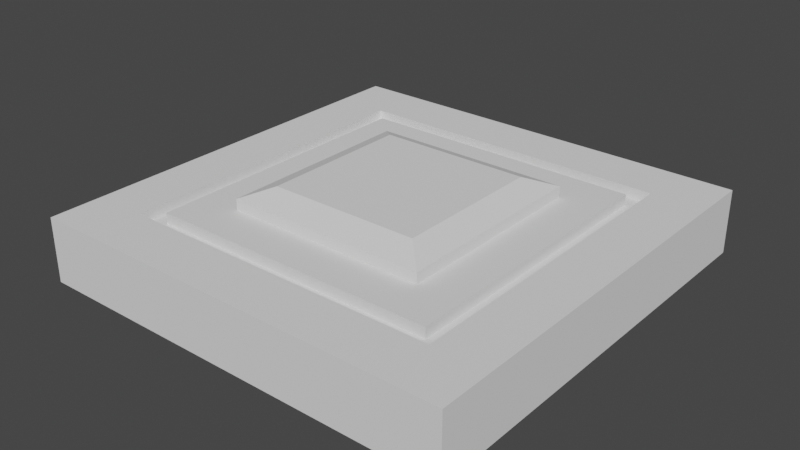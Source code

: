 # Source: panelBtn.blend  (saved by Blender 2.80.75; exported with 4.5.12 LTS)
import bpy
from mathutils import Matrix  # noqa: F401  (used for matrix-valued properties, if any)

bpy.ops.wm.read_factory_settings(use_empty=True)
scene = bpy.context.scene
scene.name = 'Scene'

# ---- collections
col_collection = bpy.data.collections.new('Collection'); scene.collection.children.link(col_collection)

# ---- world
world_world = bpy.data.worlds.new('World'); scene.world = world_world
world_world.use_nodes = True; world_world.node_tree.nodes.clear()
_N = world_world.node_tree.nodes; _L = world_world.node_tree.links
n0 = _N.new('ShaderNodeOutputWorld'); n0.name = 'World Output'; n0.location = (300, 300)
n1 = _N.new('ShaderNodeBackground'); n1.name = 'Background'; n1.location = (10, 300)
n1.inputs[0].default_value = (0.05088, 0.05088, 0.05088, 1.0)
_L.new(n1.outputs[0], n0.inputs[0])
n0.is_active_output = True
world_world.color = (0.05088, 0.05088, 0.05088)
world_world.use_sun_shadow = False
world_world.sun_shadow_jitter_overblur = 0.0

# ---- meshes
me_cube_001 = bpy.data.meshes.new('Cube.001')
me_cube_001.from_pydata([(-1.0, -1.0, -0.15), (-1.0, -1.0, 0.15), (-1.0, 1.0, -0.15), (-1.0, 1.0, 0.15), (1.0, -1.0, -0.15), (1.0, -1.0, 0.15), (1.0, 1.0, -0.15), (1.0, 1.0, 0.15), (-0.75, -0.75, 0.15), (-0.75, 0.75, 0.15), (0.75, 0.75, 0.15), (0.75, -0.75, 0.15), (-0.675, -0.675, 0.15), (-0.675, 0.675, 0.15), (0.675, 0.675, 0.15), (0.675, -0.675, 0.15), (-0.75, -0.75, 0.1), (-0.75, 0.75, 0.1), (0.75, 0.75, 0.1), (0.75, -0.75, 0.1), (-0.675, -0.675, 0.1), (-0.675, 0.675, 0.1), (0.675, 0.675, 0.1), (0.675, -0.675, 0.1), (-0.4725, -0.4725, 0.15), (-0.4725, 0.4725, 0.15), (0.4725, 0.4725, 0.15), (0.4725, -0.4725, 0.15)], [], [(0, 1, 3, 2), (2, 3, 7, 6), (6, 7, 5, 4), (4, 5, 1, 0), (2, 6, 4, 0), (5, 7, 10, 11), (13, 14, 22, 21), (3, 1, 8, 9), (1, 5, 11, 8), (7, 3, 9, 10), (12, 15, 27, 24), (9, 8, 16, 17), (15, 12, 20, 23), (11, 10, 18, 19), (8, 11, 19, 16), (10, 9, 17, 18), (14, 15, 23, 22), (12, 13, 21, 20), (14, 13, 25, 26), (15, 14, 26, 27), (13, 12, 24, 25)])
_uv = me_cube_001.uv_layers.new(name='UVMap')
_uv.uv.foreach_set('vector', [0.375, 0.0, 0.625, 0.0, 0.625, 0.25, 0.375, 0.25, 0.375, 0.25, 0.625, 0.25, 0.625, 0.5, 0.375, 0.5, 0.375, 0.5, 0.625, 0.5, 0.625, 0.75, 0.375, 0.75, 0.375, 0.75, 0.625, 0.75, 0.625, 1.0, 0.375, 1.0, 0.125, 0.5, 0.375, 0.5, 0.375, 0.75, 0.125, 0.75, 0.625, 0.75, 0.625, 0.5, 0.625, 0.5, 0.625, 0.75, 0.875, 0.5, 0.625, 0.5, 0.625, 0.5, 0.875, 0.5, 0.625, 0.25, 0.625, 0.0, 0.625, 0.0, 0.625, 0.25, 0.625, 1.0, 0.625, 0.75, 0.625, 0.75, 0.625, 1.0, 0.625, 0.5, 0.625, 0.25, 0.625, 0.25, 0.625, 0.5, 0.875, 0.75, 0.625, 0.75, 0.625, 0.75, 0.875, 0.75, 0.625, 0.25, 0.625, 0.0, 0.625, 0.0, 0.625, 0.25, 0.625, 0.75, 0.875, 0.75, 0.875, 0.75, 0.625, 0.75, 0.625, 0.75, 0.625, 0.5, 0.625, 0.5, 0.625, 0.75, 0.625, 1.0, 0.625, 0.75, 0.625, 0.75, 0.625, 1.0, 0.625, 0.5, 0.625, 0.25, 0.625, 0.25, 0.625, 0.5, 0.625, 0.5, 0.625, 0.75, 0.625, 0.75, 0.625, 0.5, 0.875, 0.75, 0.875, 0.5, 0.875, 0.5, 0.875, 0.75, 0.625, 0.5, 0.875, 0.5, 0.875, 0.5, 0.625, 0.5, 0.625, 0.75, 0.625, 0.5, 0.625, 0.5, 0.625, 0.75, 0.875, 0.5, 0.875, 0.75, 0.875, 0.75, 0.875, 0.5])
me_cube_001.use_remesh_preserve_volume = False
me_cube_001.use_remesh_preserve_attributes = False
me_cube_001.use_mirror_vertex_groups = False
me_cube_001.update()
me_cube_002 = bpy.data.meshes.new('Cube.002')
me_cube_002.from_pydata([(-0.75, -0.75, 0.1), (-0.75, 0.75, 0.1), (0.75, 0.75, 0.1), (0.75, -0.75, 0.1), (-0.675, -0.675, 0.1), (-0.675, 0.675, 0.1), (0.675, 0.675, 0.1), (0.675, -0.675, 0.1)], [], [(3, 2, 6, 7), (1, 0, 4, 5), (0, 3, 7, 4), (2, 1, 5, 6)])
_uv = me_cube_002.uv_layers.new(name='UVMap')
_uv.uv.foreach_set('vector', [0.625, 0.75, 0.625, 0.5, 0.625, 0.5, 0.625, 0.75, 0.625, 0.25, 0.625, 0.0, 0.625, 0.0, 0.625, 0.25, 0.625, 1.0, 0.625, 0.75, 0.625, 0.75, 0.625, 1.0, 0.625, 0.5, 0.625, 0.25, 0.625, 0.25, 0.625, 0.5])
me_cube_002.use_remesh_preserve_volume = False
me_cube_002.use_remesh_preserve_attributes = False
me_cube_002.use_mirror_vertex_groups = False
me_cube_002.update()
me_cube_003 = bpy.data.meshes.new('Cube.003')
me_cube_003.from_pydata([(-0.4725, -0.4725, 0.15), (-0.4725, 0.4725, 0.15), (0.4725, 0.4725, 0.15), (0.4725, -0.4725, 0.15), (-0.4725, -0.4725, 0.2), (-0.4725, 0.4725, 0.2), (0.4725, 0.4725, 0.2), (0.4725, -0.4725, 0.2), (-0.3544, -0.3544, 0.25), (-0.3544, 0.3544, 0.25), (0.3544, 0.3544, 0.25), (0.3544, -0.3544, 0.25)], [], [(0, 3, 7, 4), (7, 6, 10, 11), (2, 1, 5, 6), (3, 2, 6, 7), (1, 0, 4, 5), (10, 9, 8, 11), (5, 4, 8, 9), (4, 7, 11, 8), (6, 5, 9, 10)])
_uv = me_cube_003.uv_layers.new(name='UVMap')
_uv.uv.foreach_set('vector', [0.875, 0.75, 0.625, 0.75, 0.625, 0.75, 0.875, 0.75, 0.625, 0.75, 0.625, 0.5, 0.625, 0.5, 0.625, 0.75, 0.625, 0.5, 0.875, 0.5, 0.875, 0.5, 0.625, 0.5, 0.625, 0.75, 0.625, 0.5, 0.625, 0.5, 0.625, 0.75, 0.875, 0.5, 0.875, 0.75, 0.875, 0.75, 0.875, 0.5, 0.625, 0.5, 0.875, 0.5, 0.875, 0.75, 0.625, 0.75, 0.875, 0.5, 0.875, 0.75, 0.875, 0.75, 0.875, 0.5, 0.875, 0.75, 0.625, 0.75, 0.625, 0.75, 0.875, 0.75, 0.625, 0.5, 0.875, 0.5, 0.875, 0.5, 0.625, 0.5])
me_cube_003.use_remesh_preserve_volume = False
me_cube_003.use_remesh_preserve_attributes = False
me_cube_003.use_mirror_vertex_groups = False
me_cube_003.update()

# ---- objects
ob_cube = bpy.data.objects.new('Cube', me_cube_001)
ob_highlight = bpy.data.objects.new('highlight', me_cube_002)
ob_button = bpy.data.objects.new('button', me_cube_003)

# ---- transforms, parenting, visibility, modifiers, constraints
ob_cube.location = (0.0, 0.0, 0.0)
ob_cube.lineart.crease_threshold = 0.0
ob_highlight.location = (0.0, 0.0, 0.0)
ob_highlight.lineart.crease_threshold = 0.0
ob_button.location = (0.0, 0.0, 0.0)
ob_button.lineart.crease_threshold = 0.0

# ---- collection membership
col_collection.objects.link(ob_cube)
col_collection.objects.link(ob_highlight)
col_collection.objects.link(ob_button)

# ---- scene / render settings (as saved in the file)
scene.frame_start = 1; scene.frame_end = 250; scene.frame_set(1)
scene.render.engine = 'BLENDER_EEVEE_NEXT'
scene.cycles.use_denoising = False
scene.cycles.samples = 128
scene.cycles.sampling_pattern = 'TABULATED_SOBOL'
scene.cycles.use_adaptive_sampling = False
scene.cycles.use_light_tree = False
scene.view_settings.view_transform = 'Filmic'
bpy.context.view_layer.update()

# ---- added for rendering (the .blend has no active camera and no usable light): camera, sun
cam_auto = bpy.data.cameras.new('AutoCamera')
cam_auto.lens = 50.0
cam_auto.sensor_width = 36.0
cam_auto.clip_end = 1000.0
ob_auto_camera = bpy.data.objects.new('AutoCamera', cam_auto)
scene.collection.objects.link(ob_auto_camera)
ob_auto_camera.location = (2.64297, -3.17156, 2.16438)
ob_auto_camera.rotation_euler = (1.09748, -7.21219e-08, 0.694738)
scene.camera = ob_auto_camera
light_auto_sun = bpy.data.lights.new('AutoSun', 'SUN')
light_auto_sun.energy = 3.0
light_auto_sun.angle = 0.0523599
ob_auto_sun = bpy.data.objects.new('AutoSun', light_auto_sun)
scene.collection.objects.link(ob_auto_sun)
ob_auto_sun.rotation_euler = (0.872665, 0.174533, 0.523599)
bpy.context.view_layer.update()
